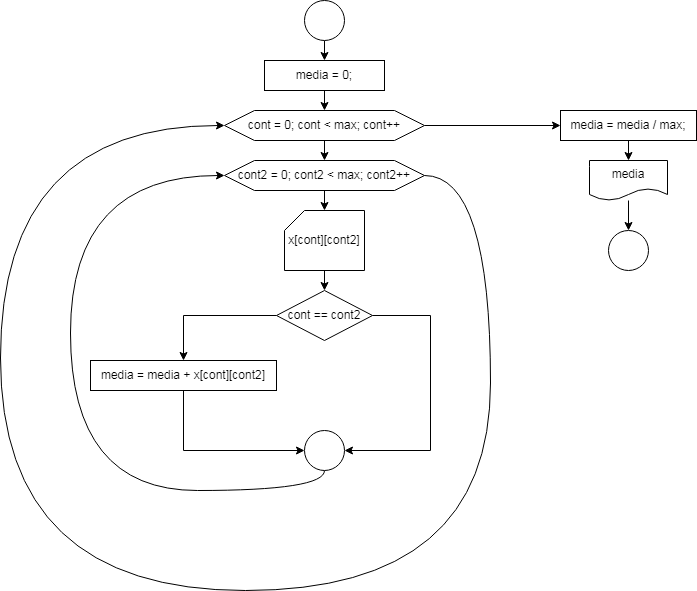

The diagram above was exported from draw.io. Its source (the exported page's mxGraphModel, read from the mxfile embedded in the PNG):
<mxGraphModel dx="954" dy="559" grid="1" gridSize="10" guides="1" tooltips="1" connect="1" arrows="1" fold="1" page="1" pageScale="1" pageWidth="827" pageHeight="1169" math="0" shadow="0">
  <root>
    <mxCell id="0" />
    <mxCell id="1" parent="0" />
    <mxCell id="s1ab1q2sgx39v0xJXGSC-7" style="edgeStyle=orthogonalEdgeStyle;rounded=0;orthogonalLoop=1;jettySize=auto;html=1;exitX=0.5;exitY=1;exitDx=0;exitDy=0;entryX=0.5;entryY=0;entryDx=0;entryDy=0;" edge="1" parent="1" source="s1ab1q2sgx39v0xJXGSC-1" target="s1ab1q2sgx39v0xJXGSC-2">
      <mxGeometry relative="1" as="geometry" />
    </mxCell>
    <mxCell id="s1ab1q2sgx39v0xJXGSC-1" value="" style="ellipse;whiteSpace=wrap;html=1;aspect=fixed;" vertex="1" parent="1">
      <mxGeometry x="394" width="40" height="40" as="geometry" />
    </mxCell>
    <mxCell id="s1ab1q2sgx39v0xJXGSC-8" style="edgeStyle=orthogonalEdgeStyle;rounded=0;orthogonalLoop=1;jettySize=auto;html=1;exitX=0.5;exitY=1;exitDx=0;exitDy=0;entryX=0.5;entryY=0;entryDx=0;entryDy=0;" edge="1" parent="1" source="s1ab1q2sgx39v0xJXGSC-2" target="s1ab1q2sgx39v0xJXGSC-3">
      <mxGeometry relative="1" as="geometry" />
    </mxCell>
    <mxCell id="s1ab1q2sgx39v0xJXGSC-2" value="media = 0;" style="rounded=0;whiteSpace=wrap;html=1;" vertex="1" parent="1">
      <mxGeometry x="354" y="60" width="120" height="30" as="geometry" />
    </mxCell>
    <mxCell id="s1ab1q2sgx39v0xJXGSC-9" style="edgeStyle=orthogonalEdgeStyle;rounded=0;orthogonalLoop=1;jettySize=auto;html=1;exitX=0.5;exitY=1;exitDx=0;exitDy=0;entryX=0.5;entryY=0;entryDx=0;entryDy=0;" edge="1" parent="1" source="s1ab1q2sgx39v0xJXGSC-3" target="s1ab1q2sgx39v0xJXGSC-4">
      <mxGeometry relative="1" as="geometry" />
    </mxCell>
    <mxCell id="s1ab1q2sgx39v0xJXGSC-21" style="edgeStyle=orthogonalEdgeStyle;rounded=0;orthogonalLoop=1;jettySize=auto;html=1;exitX=1;exitY=0.5;exitDx=0;exitDy=0;entryX=0;entryY=0.5;entryDx=0;entryDy=0;" edge="1" parent="1" source="s1ab1q2sgx39v0xJXGSC-3" target="s1ab1q2sgx39v0xJXGSC-20">
      <mxGeometry relative="1" as="geometry" />
    </mxCell>
    <mxCell id="s1ab1q2sgx39v0xJXGSC-3" value="cont = 0; cont &amp;lt; max; cont++" style="shape=hexagon;perimeter=hexagonPerimeter2;whiteSpace=wrap;html=1;fixedSize=1;size=30;" vertex="1" parent="1">
      <mxGeometry x="314" y="110" width="200" height="30" as="geometry" />
    </mxCell>
    <mxCell id="s1ab1q2sgx39v0xJXGSC-18" style="edgeStyle=orthogonalEdgeStyle;rounded=0;orthogonalLoop=1;jettySize=auto;html=1;exitX=1;exitY=0.5;exitDx=0;exitDy=0;entryX=0;entryY=0.5;entryDx=0;entryDy=0;curved=1;" edge="1" parent="1" source="s1ab1q2sgx39v0xJXGSC-4" target="s1ab1q2sgx39v0xJXGSC-3">
      <mxGeometry relative="1" as="geometry">
        <Array as="points">
          <mxPoint x="580" y="175" />
          <mxPoint x="580" y="590" />
          <mxPoint x="90" y="590" />
          <mxPoint x="90" y="125" />
        </Array>
      </mxGeometry>
    </mxCell>
    <mxCell id="s1ab1q2sgx39v0xJXGSC-4" value="cont2 = 0; cont2 &amp;lt; max; cont2++" style="shape=hexagon;perimeter=hexagonPerimeter2;whiteSpace=wrap;html=1;fixedSize=1;size=30;" vertex="1" parent="1">
      <mxGeometry x="314" y="160" width="200" height="30" as="geometry" />
    </mxCell>
    <mxCell id="s1ab1q2sgx39v0xJXGSC-11" style="edgeStyle=orthogonalEdgeStyle;rounded=0;orthogonalLoop=1;jettySize=auto;html=1;exitX=0.5;exitY=1;exitDx=0;exitDy=0;exitPerimeter=0;entryX=0.5;entryY=0;entryDx=0;entryDy=0;" edge="1" parent="1" source="s1ab1q2sgx39v0xJXGSC-5" target="s1ab1q2sgx39v0xJXGSC-6">
      <mxGeometry relative="1" as="geometry" />
    </mxCell>
    <mxCell id="s1ab1q2sgx39v0xJXGSC-5" value="x[cont][cont2]" style="shape=card;whiteSpace=wrap;html=1;size=20;" vertex="1" parent="1">
      <mxGeometry x="374" y="210" width="80" height="60" as="geometry" />
    </mxCell>
    <mxCell id="s1ab1q2sgx39v0xJXGSC-13" style="edgeStyle=orthogonalEdgeStyle;rounded=0;orthogonalLoop=1;jettySize=auto;html=1;exitX=0;exitY=0.5;exitDx=0;exitDy=0;entryX=0.5;entryY=0;entryDx=0;entryDy=0;" edge="1" parent="1" source="s1ab1q2sgx39v0xJXGSC-6" target="s1ab1q2sgx39v0xJXGSC-12">
      <mxGeometry relative="1" as="geometry" />
    </mxCell>
    <mxCell id="s1ab1q2sgx39v0xJXGSC-15" style="edgeStyle=orthogonalEdgeStyle;rounded=0;orthogonalLoop=1;jettySize=auto;html=1;exitX=1;exitY=0.5;exitDx=0;exitDy=0;entryX=1;entryY=0.5;entryDx=0;entryDy=0;" edge="1" parent="1" source="s1ab1q2sgx39v0xJXGSC-6" target="s1ab1q2sgx39v0xJXGSC-14">
      <mxGeometry relative="1" as="geometry">
        <Array as="points">
          <mxPoint x="520" y="315" />
          <mxPoint x="520" y="450" />
        </Array>
      </mxGeometry>
    </mxCell>
    <mxCell id="s1ab1q2sgx39v0xJXGSC-6" value="cont == cont2" style="rhombus;whiteSpace=wrap;html=1;" vertex="1" parent="1">
      <mxGeometry x="366" y="290" width="96" height="50" as="geometry" />
    </mxCell>
    <mxCell id="s1ab1q2sgx39v0xJXGSC-10" style="edgeStyle=orthogonalEdgeStyle;rounded=0;orthogonalLoop=1;jettySize=auto;html=1;exitX=0.5;exitY=1;exitDx=0;exitDy=0;entryX=0.5;entryY=0;entryDx=0;entryDy=0;entryPerimeter=0;" edge="1" parent="1" source="s1ab1q2sgx39v0xJXGSC-4" target="s1ab1q2sgx39v0xJXGSC-5">
      <mxGeometry relative="1" as="geometry" />
    </mxCell>
    <mxCell id="s1ab1q2sgx39v0xJXGSC-16" style="edgeStyle=orthogonalEdgeStyle;rounded=0;orthogonalLoop=1;jettySize=auto;html=1;entryX=0;entryY=0.5;entryDx=0;entryDy=0;" edge="1" parent="1" source="s1ab1q2sgx39v0xJXGSC-12" target="s1ab1q2sgx39v0xJXGSC-14">
      <mxGeometry relative="1" as="geometry">
        <Array as="points">
          <mxPoint x="273" y="450" />
        </Array>
      </mxGeometry>
    </mxCell>
    <mxCell id="s1ab1q2sgx39v0xJXGSC-12" value="media = media + x[cont][cont2]" style="rounded=0;whiteSpace=wrap;html=1;" vertex="1" parent="1">
      <mxGeometry x="180" y="360" width="186" height="30" as="geometry" />
    </mxCell>
    <mxCell id="s1ab1q2sgx39v0xJXGSC-17" style="edgeStyle=orthogonalEdgeStyle;rounded=0;orthogonalLoop=1;jettySize=auto;html=1;exitX=0.5;exitY=1;exitDx=0;exitDy=0;entryX=0;entryY=0.5;entryDx=0;entryDy=0;curved=1;" edge="1" parent="1" source="s1ab1q2sgx39v0xJXGSC-14" target="s1ab1q2sgx39v0xJXGSC-4">
      <mxGeometry relative="1" as="geometry">
        <Array as="points">
          <mxPoint x="414" y="490" />
          <mxPoint x="160" y="490" />
          <mxPoint x="160" y="175" />
        </Array>
      </mxGeometry>
    </mxCell>
    <mxCell id="s1ab1q2sgx39v0xJXGSC-14" value="" style="ellipse;whiteSpace=wrap;html=1;aspect=fixed;" vertex="1" parent="1">
      <mxGeometry x="394" y="430" width="40" height="40" as="geometry" />
    </mxCell>
    <mxCell id="s1ab1q2sgx39v0xJXGSC-23" style="edgeStyle=orthogonalEdgeStyle;rounded=0;orthogonalLoop=1;jettySize=auto;html=1;exitX=0.5;exitY=1;exitDx=0;exitDy=0;entryX=0.5;entryY=0;entryDx=0;entryDy=0;" edge="1" parent="1" source="s1ab1q2sgx39v0xJXGSC-20" target="s1ab1q2sgx39v0xJXGSC-22">
      <mxGeometry relative="1" as="geometry" />
    </mxCell>
    <mxCell id="s1ab1q2sgx39v0xJXGSC-20" value="media = media / max;" style="rounded=0;whiteSpace=wrap;html=1;" vertex="1" parent="1">
      <mxGeometry x="650" y="110" width="136" height="30" as="geometry" />
    </mxCell>
    <mxCell id="s1ab1q2sgx39v0xJXGSC-25" value="" style="edgeStyle=orthogonalEdgeStyle;rounded=0;orthogonalLoop=1;jettySize=auto;html=1;" edge="1" parent="1" source="s1ab1q2sgx39v0xJXGSC-22" target="s1ab1q2sgx39v0xJXGSC-24">
      <mxGeometry relative="1" as="geometry" />
    </mxCell>
    <mxCell id="s1ab1q2sgx39v0xJXGSC-22" value="media" style="shape=document;whiteSpace=wrap;html=1;boundedLbl=1;" vertex="1" parent="1">
      <mxGeometry x="679" y="160" width="78" height="40" as="geometry" />
    </mxCell>
    <mxCell id="s1ab1q2sgx39v0xJXGSC-24" value="" style="ellipse;whiteSpace=wrap;html=1;aspect=fixed;" vertex="1" parent="1">
      <mxGeometry x="698" y="230" width="40" height="40" as="geometry" />
    </mxCell>
  </root>
</mxGraphModel>